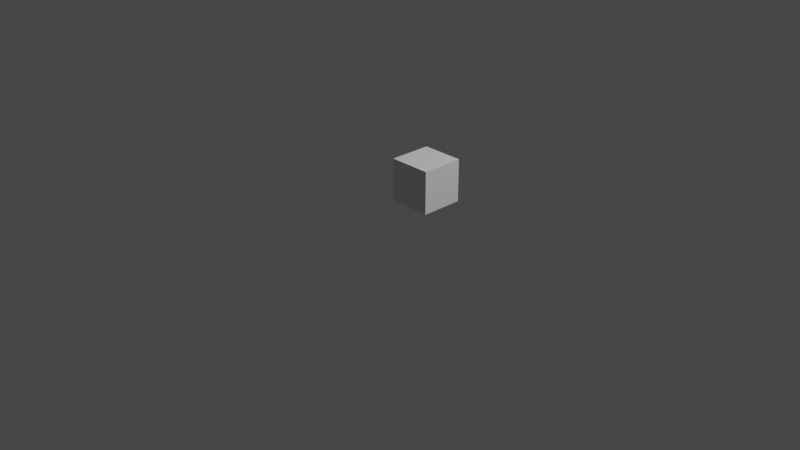 # Source: bone_debug.blend  (saved by Blender 2.82.7; exported with 4.5.12 LTS)
import bpy
from mathutils import Matrix  # noqa: F401  (used for matrix-valued properties, if any)

bpy.ops.wm.read_factory_settings(use_empty=True)
scene = bpy.context.scene
scene.name = 'Scene'

# ---- collections
col_collection = bpy.data.collections.new('Collection'); scene.collection.children.link(col_collection)

# ---- materials (node trees are filled in below, after node groups)
mat_material = bpy.data.materials.new('Material')
mat_material.alpha_threshold = 0.0
mat_material.use_transparent_shadow = False
mat_material.line_color = (0.0, 0.0, 0.0, 1.0)

# ---- material node trees
mat_material.use_nodes = True; mat_material.node_tree.nodes.clear()
_N = mat_material.node_tree.nodes; _L = mat_material.node_tree.links
n0 = _N.new('ShaderNodeOutputMaterial'); n0.name = 'Material Output'; n0.location = (300, 300)
n1 = _N.new('ShaderNodeBsdfPrincipled'); n1.name = 'Principled BSDF'; n1.location = (10, 300)
n1.distribution = 'GGX'
n1.subsurface_method = 'BURLEY'
n1.inputs[2].default_value = 0.4
n1.inputs[3].default_value = 1.45
n1.inputs[27].default_value = (0.0, 0.0, 0.0, 1.0)
n1.inputs[28].default_value = 1.0
_L.new(n1.outputs[0], n0.inputs[0])
n0.is_active_output = True

# ---- world
world_world = bpy.data.worlds.new('World'); scene.world = world_world
world_world.use_nodes = True; world_world.node_tree.nodes.clear()
_N = world_world.node_tree.nodes; _L = world_world.node_tree.links
n0 = _N.new('ShaderNodeOutputWorld'); n0.name = 'World Output'; n0.location = (300, 300)
n1 = _N.new('ShaderNodeBackground'); n1.name = 'Background'; n1.location = (10, 300)
n1.inputs[0].default_value = (0.05088, 0.05088, 0.05088, 1.0)
_L.new(n1.outputs[0], n0.inputs[0])
n0.is_active_output = True
world_world.color = (0.05088, 0.05088, 0.05088)
world_world.use_sun_shadow = False
world_world.sun_shadow_jitter_overblur = 0.0

# ---- cameras
cam_camera = bpy.data.cameras.new('Camera')
cam_camera.clip_end = 100.0
cam_camera.ortho_scale = 7.314

# ---- lights
light_light = bpy.data.lights.new('Light', 'POINT')
light_light.transmission_factor = 0.0
light_light.energy = 1000.0
light_light.shadow_soft_size = 0.1
light_light.shadow_maximum_resolution = 0.006
light_light.use_absolute_resolution = True

# ---- meshes
me_cube = bpy.data.meshes.new('Cube')
me_cube.from_pydata([(1.0, 1.0, 1.0), (1.0, 1.0, -1.0), (1.0, -1.0, 1.0), (1.0, -1.0, -1.0), (-1.0, 1.0, 1.0), (-1.0, 1.0, -1.0), (-1.0, -1.0, 1.0), (-1.0, -1.0, -1.0)], [], [(0, 4, 6, 2), (3, 2, 6, 7), (7, 6, 4, 5), (5, 1, 3, 7), (1, 0, 2, 3), (5, 4, 0, 1)])
_uv = me_cube.uv_layers.new(name='UVMap')
_uv.uv.foreach_set('vector', [0.625, 0.5, 0.875, 0.5, 0.875, 0.75, 0.625, 0.75, 0.375, 0.75, 0.625, 0.75, 0.625, 1.0, 0.375, 1.0, 0.375, 0.0, 0.625, 0.0, 0.625, 0.25, 0.375, 0.25, 0.125, 0.5, 0.375, 0.5, 0.375, 0.75, 0.125, 0.75, 0.375, 0.5, 0.625, 0.5, 0.625, 0.75, 0.375, 0.75, 0.375, 0.25, 0.625, 0.25, 0.625, 0.5, 0.375, 0.5])
me_cube.materials.append(mat_material)
me_cube.use_remesh_preserve_volume = False
me_cube.use_remesh_preserve_attributes = False
me_cube.use_mirror_vertex_groups = False
me_cube.update()
arm_armature = bpy.data.armatures.new('Armature')  # bones are not reproduced

# ---- objects
ob_cube = bpy.data.objects.new('Cube', me_cube)
ob_light = bpy.data.objects.new('Light', light_light)
ob_camera = bpy.data.objects.new('Camera', cam_camera)
ob_armature = bpy.data.objects.new('Armature', arm_armature)

# ---- transforms, parenting, visibility, modifiers, constraints
ob_cube.location = (0.4434, -0.06482, 0.5934)
ob_cube.scale = (0.2198, 0.2198, 0.2198)
ob_cube.lock_rotations_4d = False
ob_cube.empty_display_type = 'ARROWS'
ob_cube.lineart.crease_threshold = 0.0
ob_light.location = (4.076, 1.005, 5.904)
ob_light.rotation_euler = (0.6503, 0.05522, 1.866)
ob_light.lock_rotations_4d = False
ob_light.empty_display_type = 'ARROWS'
ob_light.color = (0.0, 0.0, 0.0, 0.0)
ob_light.lineart.crease_threshold = 0.0
ob_camera.location = (7.359, -6.926, 4.958)
ob_camera.rotation_euler = (1.109, 0.0, 0.8149)
ob_camera.lock_rotations_4d = False
ob_camera.empty_display_type = 'ARROWS'
ob_camera.color = (0.0, 0.0, 0.0, 0.0)
ob_camera.display_type = 'WIRE'
ob_camera.lineart.crease_threshold = 0.0
ob_armature.location = (0.0, 0.0, 0.0)
ob_armature.lineart.crease_threshold = 0.0

# ---- collection membership
col_collection.objects.link(ob_cube)
col_collection.objects.link(ob_light)
col_collection.objects.link(ob_camera)
col_collection.objects.link(ob_armature)

# ---- scene / render settings (as saved in the file)
scene.camera = ob_camera
scene.frame_start = 1; scene.frame_end = 50; scene.frame_set(22)
scene.render.engine = 'BLENDER_EEVEE_NEXT'
scene.cycles.use_denoising = False
scene.cycles.samples = 128
scene.cycles.sampling_pattern = 'TABULATED_SOBOL'
scene.cycles.use_adaptive_sampling = False
scene.cycles.use_light_tree = False
scene.view_settings.view_transform = 'Filmic'
bpy.context.view_layer.update()
